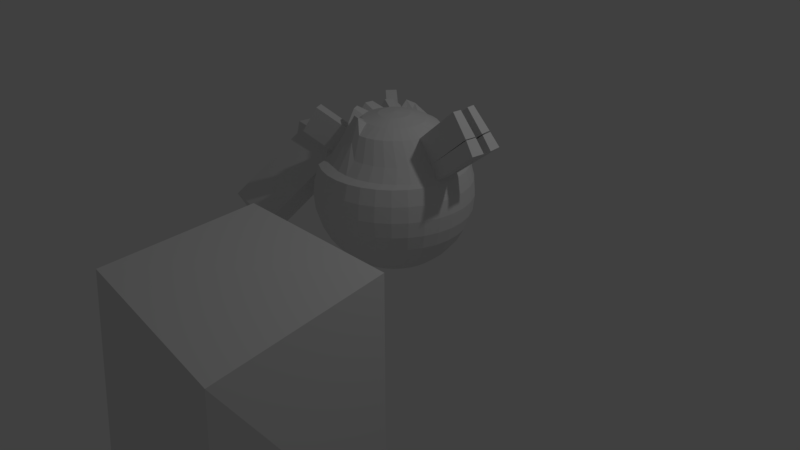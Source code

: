 # Source: aaaaaaaa.blend  (saved by Blender 2.79.0; exported with 4.5.12 LTS)
import bpy
from mathutils import Matrix  # noqa: F401  (used for matrix-valued properties, if any)

bpy.ops.wm.read_factory_settings(use_empty=True)
scene = bpy.context.scene
scene.name = 'Scene'

# ---- collections
col_collection_1 = bpy.data.collections.new('Collection 1'); scene.collection.children.link(col_collection_1)

# ---- materials (node trees are filled in below, after node groups)
mat_material = bpy.data.materials.new('Material')
mat_material.alpha_threshold = 0.0
mat_material.use_transparent_shadow = False
mat_material.roughness = 0.5
mat_material.line_color = (0.0, 0.0, 0.0, 1.0)

# ---- material node trees

# ---- world
world_world = bpy.data.worlds.new('World'); scene.world = world_world
world_world.color = (0.05088, 0.05088, 0.05088)
world_world.use_sun_shadow = False
world_world.sun_shadow_jitter_overblur = 0.0
world_world.cycles.sampling_method = 'MANUAL'

# ---- cameras
cam_camera = bpy.data.cameras.new('Camera')
cam_camera.clip_end = 100.0
cam_camera.lens = 35.0
cam_camera.sensor_width = 32.0
cam_camera.sensor_height = 18.0
cam_camera.ortho_scale = 7.314
cam_camera.dof.focus_distance = 0.0
cam_camera.dof.aperture_fstop = 128.0

# ---- lights
light_lamp = bpy.data.lights.new('Lamp', 'POINT')
light_lamp.transmission_factor = 0.0
light_lamp.cutoff_distance = 30.0
light_lamp.energy = 100.0
light_lamp.shadow_buffer_clip_start = 1.001
light_lamp.shadow_soft_size = 0.1
light_lamp.shadow_maximum_resolution = 0.006
light_lamp.use_absolute_resolution = True

# ---- meshes
me_cube = bpy.data.meshes.new('Cube')
me_cube.from_pydata([(1.0, 1.0, -1.0), (1.0, -1.0, -1.0), (-1.0, -1.0, -1.0), (-1.0, 1.0, -1.0), (1.0, 1.0, 2.131), (1.458, -1.11, 2.213), (-0.5326, -0.9314, 2.288), (-1.0, 1.0, 2.131), (-1.251, 3.413, 2.52), (-1.251, 3.601, 2.463), (-1.251, 3.774, 2.371), (-1.187, 3.938, 2.117), (-1.187, 4.063, 1.966), (-1.251, 4.142, 1.922), (-1.251, 4.199, 1.734), (-1.251, 4.218, 1.539), (-1.251, 4.199, 1.344), (-1.251, 3.774, 0.7078), (-1.212, 3.41, 2.52), (-1.176, 3.594, 2.463), (-1.142, 3.763, 2.371), (-1.049, 3.925, 2.117), (-1.024, 4.047, 1.966), (-0.9892, 4.125, 1.911), (-0.9781, 4.181, 1.724), (-1.055, 4.199, 1.539), (-1.059, 4.18, 1.344), (-1.07, 4.124, 1.157), (-1.088, 4.034, 0.9837), (-1.113, 3.912, 0.8321), (-1.142, 3.763, 0.7078), (-1.176, 3.594, 0.6153), (-1.212, 3.41, 0.5584), (-1.176, 3.399, 2.52), (-1.104, 3.572, 2.463), (-1.038, 3.732, 2.371), (-0.916, 3.885, 2.117), (-0.8684, 4.0, 1.966), (-0.8159, 4.072, 1.911), (-0.7941, 4.125, 1.724), (-0.8679, 4.142, 1.539), (-0.8752, 4.124, 1.344), (-0.897, 4.072, 1.157), (-0.9324, 3.987, 0.9837), (-0.98, 3.872, 0.8321), (-1.038, 3.732, 0.7078), (-1.104, 3.572, 0.6153), (-1.176, 3.399, 0.5584), (-1.142, 3.381, 2.52), (-1.038, 3.537, 2.463), (-0.9419, 3.68, 2.371), (-0.6984, 3.638, 2.071), (-0.7246, 3.923, 1.966), (-0.7373, 3.987, 1.922), (-0.7034, 4.018, 1.742), (-0.6927, 4.034, 1.546), (-0.7057, 4.034, 1.344), (-0.7373, 3.987, 1.157), (-0.7886, 3.91, 0.9837), (-0.8577, 3.806, 0.8321), (-0.9419, 3.68, 0.7078), (-1.038, 3.537, 0.6153), (-1.142, 3.381, 0.5584), (-1.113, 3.356, 2.52), (-0.98, 3.489, 2.463), (-0.8577, 3.611, 2.371), (-0.6866, 3.731, 2.117), (-0.5986, 3.819, 1.966), (-0.5973, 3.872, 1.922), (-0.5575, 3.903, 1.741), (-0.5411, 3.91, 1.546), (-0.557, 3.912, 1.344), (-0.5973, 3.872, 1.157), (-0.6626, 3.806, 0.9837), (-0.7506, 3.718, 0.8321), (-0.8577, 3.611, 0.7078), (-0.98, 3.489, 0.6153), (-1.113, 3.356, 0.5584), (-1.088, 3.327, 2.52), (-0.9324, 3.431, 2.463), (-0.7886, 3.527, 2.371), (-0.5986, 3.624, 2.117), (-0.4952, 3.693, 1.966), (-0.4824, 3.732, 1.922), (-0.4351, 3.763, 1.734), (-0.4191, 3.774, 1.539), (-0.4351, 3.763, 1.344), (-0.4824, 3.732, 1.157), (-0.5592, 3.68, 0.9837), (-0.6626, 3.611, 0.8321), (-0.7886, 3.527, 0.7078), (-0.9324, 3.431, 0.6153), (-1.088, 3.327, 0.5584), (-1.07, 3.293, 2.52), (-0.897, 3.365, 2.463), (-0.7298, 3.45, 2.343), (-0.5333, 3.502, 2.117), (-0.4184, 3.55, 1.966), (-0.397, 3.572, 1.922), (-0.3444, 3.594, 1.734), (-0.3267, 3.601, 1.539), (-0.3444, 3.594, 1.344), (-0.397, 3.572, 1.157), (-0.4824, 3.537, 0.9837), (-0.5973, 3.489, 0.8321), (-0.7373, 3.431, 0.7078), (-0.897, 3.365, 0.6153), (-1.07, 3.293, 0.5584), (-1.059, 3.256, 2.52), (-0.8752, 3.293, 2.463), (-0.7057, 3.327, 2.371), (-0.4931, 3.369, 2.117), (-0.3711, 3.394, 1.966), (-0.3444, 3.399, 1.922), (-0.2886, 3.41, 1.734), (-0.2698, 3.413, 1.539), (-0.2886, 3.41, 1.344), (-0.3444, 3.399, 1.157), (-0.4351, 3.381, 0.9837), (-0.557, 3.356, 0.8321), (-0.7057, 3.327, 0.7078), (-0.8752, 3.293, 0.6153), (-1.059, 3.256, 0.5584), (-1.055, 3.218, 2.52), (-0.8679, 3.218, 2.463), (-0.695, 3.218, 2.371), (-0.4795, 3.231, 2.117), (-0.3551, 3.231, 1.966), (-0.3267, 3.218, 1.922), (-0.2698, 3.218, 1.734), (-0.2506, 3.218, 1.539), (-0.2698, 3.218, 1.344), (-0.3267, 3.218, 1.157), (-0.4191, 3.218, 0.9837), (-0.5435, 3.218, 0.8321), (-0.695, 3.218, 0.7078), (-0.8679, 3.218, 0.6153), (-1.055, 3.218, 0.5584), (-1.059, 3.18, 2.52), (-0.8752, 3.144, 2.463), (-0.7057, 3.11, 2.371), (-0.4931, 3.093, 2.117), (-0.3711, 3.069, 1.966), (-0.3444, 3.038, 1.922), (-0.2886, 3.027, 1.734), (-0.2698, 3.023, 1.539), (-0.2886, 3.027, 1.344), (-0.3444, 3.038, 1.157), (-0.4351, 3.056, 0.9837), (-0.557, 3.08, 0.8321), (-0.7057, 3.11, 0.7078), (-0.8752, 3.144, 0.6153), (-1.059, 3.18, 0.5584), (-1.07, 3.144, 2.52), (-0.897, 3.072, 2.463), (-0.7373, 3.006, 2.371), (-0.5333, 2.961, 2.117), (-0.4184, 2.913, 1.966), (-0.397, 2.865, 1.922), (-0.3444, 2.843, 1.734), (-0.3267, 2.836, 1.539), (-0.3444, 2.843, 1.344), (-0.397, 2.865, 1.157), (-0.4824, 2.9, 0.9837), (-0.5973, 2.948, 0.8321), (-0.7373, 3.006, 0.7078), (-0.897, 3.072, 0.6153), (-1.07, 3.144, 0.5584), (-1.088, 3.11, 2.52), (-0.9324, 3.006, 2.463), (-0.7886, 2.91, 2.371), (-0.5986, 2.838, 2.117), (-0.4952, 2.769, 1.966), (-0.4824, 2.705, 1.922), (-0.4351, 2.673, 1.734), (-0.4191, 2.663, 1.539), (-0.4351, 2.673, 1.344), (-0.4824, 2.705, 1.157), (-0.5592, 2.756, 0.9837), (-0.6626, 2.825, 0.8321), (-0.7886, 2.91, 0.7078), (-0.9324, 3.006, 0.6153), (-1.088, 3.11, 0.5584), (-1.113, 3.08, 2.52), (-0.98, 2.948, 2.463), (-0.8577, 2.825, 2.371), (-0.6866, 2.731, 2.117), (-0.5986, 2.643, 1.966), (-0.5973, 2.565, 1.922), (-0.557, 2.525, 1.734), (-0.5435, 2.511, 1.539), (-0.557, 2.525, 1.344), (-0.5973, 2.565, 1.157), (-0.6626, 2.63, 0.9837), (-0.7506, 2.718, 0.8321), (-0.8577, 2.825, 0.7078), (-0.98, 2.948, 0.6153), (-1.113, 3.08, 0.5584), (-1.142, 3.056, 2.52), (-1.038, 2.9, 2.463), (-0.9419, 2.756, 2.371), (-0.7937, 2.643, 2.117), (-0.7246, 2.54, 1.966), (-0.7373, 2.45, 1.922), (-0.7057, 2.403, 1.734), (-0.695, 2.387, 1.539), (-0.7057, 2.403, 1.344), (-0.7373, 2.45, 1.157), (-0.7886, 2.527, 0.9837), (-0.8577, 2.63, 0.8321), (-0.9419, 2.756, 0.7078), (-1.038, 2.9, 0.6153), (-1.142, 3.056, 0.5584), (-1.251, 3.218, 0.5392), (-1.176, 3.038, 2.52), (-1.104, 2.865, 2.463), (-1.038, 2.705, 2.371), (-0.916, 2.578, 2.117), (-0.8684, 2.463, 1.966), (-0.897, 2.365, 1.922), (-0.8752, 2.312, 1.734), (-0.8679, 2.294, 1.539), (-0.8752, 2.312, 1.344), (-0.897, 2.365, 1.157), (-0.9324, 2.45, 0.9837), (-0.98, 2.565, 0.8321), (-1.038, 2.705, 0.7078), (-1.104, 2.865, 0.6153), (-1.176, 3.038, 0.5584), (-1.212, 3.027, 2.52), (-1.176, 2.843, 2.463), (-1.142, 2.673, 2.371), (-1.049, 2.538, 2.117), (-1.024, 2.416, 1.966), (-1.07, 2.312, 1.922), (-1.059, 2.256, 1.734), (-1.055, 2.238, 1.539), (-1.059, 2.256, 1.344), (-1.07, 2.312, 1.157), (-1.088, 2.403, 0.9837), (-1.113, 2.525, 0.8321), (-1.142, 2.673, 0.7078), (-1.176, 2.843, 0.6153), (-1.212, 3.027, 0.5584), (-1.251, 3.023, 2.52), (-1.251, 2.836, 2.463), (-1.251, 2.663, 2.371), (-1.187, 2.524, 2.117), (-1.187, 2.4, 1.966), (-1.251, 2.294, 1.922), (-1.251, 2.238, 1.734), (-1.251, 2.218, 1.539), (-1.251, 2.238, 1.344), (-1.251, 2.294, 1.157), (-1.251, 2.387, 0.9837), (-1.251, 2.511, 0.8321), (-1.251, 2.663, 0.7078), (-1.251, 2.836, 0.6153), (-1.251, 3.023, 0.5584), (-1.289, 3.027, 2.52), (-1.325, 2.843, 2.463), (-1.372, 2.756, 2.53), (-1.337, 2.62, 2.277), (-1.349, 2.416, 1.966), (-1.431, 2.312, 1.922), (-1.442, 2.256, 1.734), (-1.446, 2.238, 1.539), (-1.442, 2.256, 1.344), (-1.431, 2.312, 1.157), (-1.413, 2.403, 0.9837), (-1.389, 2.525, 0.8321), (-1.359, 2.673, 0.7078), (-1.325, 2.843, 0.6153), (-1.289, 3.027, 0.5584), (-1.325, 3.038, 2.52), (-1.397, 2.865, 2.463), (-1.476, 2.788, 2.53), (-1.47, 2.661, 2.277), (-1.505, 2.463, 1.966), (-1.604, 2.365, 1.922), (-1.626, 2.312, 1.734), (-1.633, 2.294, 1.539), (-1.626, 2.312, 1.344), (-1.604, 2.365, 1.157), (-1.569, 2.45, 0.9837), (-1.521, 2.565, 0.8321), (-1.463, 2.705, 0.7078), (-1.397, 2.865, 0.6153), (-1.325, 3.038, 0.5584), (-1.359, 3.056, 2.52), (-1.463, 2.9, 2.463), (-1.559, 2.756, 2.371), (-1.579, 2.643, 2.117), (-1.649, 2.54, 1.966), (-1.764, 2.45, 1.922), (-1.795, 2.403, 1.734), (-1.806, 2.387, 1.539), (-1.795, 2.403, 1.344), (-1.764, 2.45, 1.157), (-1.712, 2.527, 0.9837), (-1.643, 2.63, 0.8321), (-1.559, 2.756, 0.7078), (-1.463, 2.9, 0.6153), (-1.359, 3.056, 0.5584), (-1.251, 3.218, 2.539), (-1.389, 3.08, 2.52), (-1.521, 2.948, 2.463), (-1.643, 2.825, 2.371), (-1.687, 2.731, 2.117), (-1.775, 2.643, 1.966), (-1.777, 2.522, 1.89), (-1.817, 2.482, 1.702), (-1.958, 2.511, 1.539), (-1.944, 2.525, 1.344), (-1.904, 2.565, 1.157), (-1.838, 2.63, 0.9837), (-1.751, 2.718, 0.8321), (-1.643, 2.825, 0.7078), (-1.521, 2.948, 0.6153), (-1.389, 3.08, 0.5584), (-1.413, 3.11, 2.52), (-1.569, 3.006, 2.463), (-1.668, 2.947, 2.533), (-1.73, 2.876, 2.279), (-1.878, 2.769, 1.966), (-1.892, 2.662, 1.89), (-1.939, 2.63, 1.702), (-2.082, 2.663, 1.539), (-2.066, 2.673, 1.344), (-2.019, 2.705, 1.157), (-1.942, 2.756, 0.9837), (-1.838, 2.825, 0.8321), (-1.712, 2.91, 0.7078), (-1.569, 3.006, 0.6153), (-1.413, 3.11, 0.5584), (-1.431, 3.144, 2.52), (-1.604, 3.072, 2.463), (-1.72, 3.043, 2.533), (-1.796, 2.998, 2.279), (-1.955, 2.913, 1.966), (-2.104, 2.865, 1.922), (-2.157, 2.843, 1.734), (-2.174, 2.836, 1.539), (-2.157, 2.843, 1.344), (-2.104, 2.865, 1.157), (-2.019, 2.9, 0.9837), (-1.904, 2.948, 0.8321), (-1.764, 3.006, 0.7078), (-1.604, 3.072, 0.6153), (-1.431, 3.144, 0.5584), (-1.442, 3.18, 2.52), (-1.626, 3.144, 2.463), (-1.795, 3.11, 2.371), (-1.88, 3.093, 2.117), (-2.002, 3.069, 1.966), (-2.157, 3.038, 1.922), (-2.212, 3.027, 1.734), (-2.231, 3.023, 1.539), (-2.212, 3.027, 1.344), (-2.157, 3.038, 1.157), (-2.066, 3.056, 0.9837), (-1.944, 3.08, 0.8321), (-1.795, 3.11, 0.7078), (-1.626, 3.144, 0.6153), (-1.442, 3.18, 0.5584), (-1.446, 3.218, 2.52), (-1.633, 3.218, 2.463), (-1.753, 3.201, 2.527), (-1.841, 3.214, 2.273), (-2.018, 3.231, 1.966), (-3.144, 3.218, 1.922), (-3.201, 3.218, 1.734), (-2.251, 3.218, 1.539), (-2.231, 3.218, 1.344), (-2.174, 3.218, 1.157), (-2.082, 3.218, 0.9837), (-1.958, 3.218, 0.8321), (-1.806, 3.218, 0.7078), (-1.633, 3.218, 0.6153), (-1.446, 3.218, 0.5584), (-1.442, 3.256, 2.52), (-1.626, 3.293, 2.463), (-1.742, 3.31, 2.527), (-1.827, 3.352, 2.273), (-2.002, 3.394, 1.966), (-3.126, 3.399, 1.922), (-3.182, 3.41, 1.734), (-2.231, 3.413, 1.539), (-2.212, 3.41, 1.344), (-2.157, 3.399, 1.157), (-2.066, 3.381, 0.9837), (-1.944, 3.356, 0.8321), (-1.795, 3.327, 0.7078), (-1.626, 3.293, 0.6153), (-1.442, 3.256, 0.5584), (-1.431, 3.293, 2.52), (-1.604, 3.365, 2.463), (-1.764, 3.431, 2.371), (-1.84, 3.502, 2.117), (-1.955, 3.55, 1.966), (-2.104, 3.572, 1.922), (-2.157, 3.594, 1.734), (-2.174, 3.601, 1.539), (-2.157, 3.594, 1.344), (-2.104, 3.572, 1.157), (-2.019, 3.537, 0.9837), (-1.904, 3.489, 0.8321), (-1.764, 3.431, 0.7078), (-1.604, 3.365, 0.6153), (-1.431, 3.293, 0.5584), (-1.413, 3.327, 2.52), (-1.569, 3.431, 2.463), (-1.68, 3.459, 2.529), (-1.742, 3.556, 2.275), (-1.878, 3.693, 1.966), (-2.019, 3.732, 1.922), (-2.066, 3.763, 1.734), (-2.082, 3.774, 1.539), (-2.066, 3.763, 1.344), (-2.019, 3.732, 1.157), (-1.942, 3.68, 0.9837), (-1.838, 3.611, 0.8321), (-1.712, 3.527, 0.7078), (-1.569, 3.431, 0.6153), (-1.413, 3.327, 0.5584), (-1.389, 3.356, 2.52), (-1.521, 3.489, 2.463), (-1.611, 3.543, 2.529), (-1.654, 3.664, 2.275), (-1.775, 3.819, 1.966), (-1.895, 3.861, 1.918), (-1.935, 3.901, 1.73), (-1.958, 3.925, 1.539), (-1.944, 3.912, 1.344), (-1.904, 3.872, 1.157), (-1.838, 3.806, 0.9837), (-1.751, 3.718, 0.8321), (-1.643, 3.611, 0.7078), (-1.521, 3.489, 0.6153), (-1.389, 3.356, 0.5584), (-1.359, 3.381, 2.52), (-1.463, 3.537, 2.463), (-1.558, 3.663, 2.401), (-1.579, 3.802, 2.147), (-1.649, 3.923, 1.966), (-1.755, 3.976, 1.918), (-1.787, 4.023, 1.73), (-1.806, 4.05, 1.539), (-1.795, 4.034, 1.344), (-1.764, 3.987, 1.157), (-1.712, 3.91, 0.9837), (-1.643, 3.806, 0.8321), (-1.559, 3.68, 0.7078), (-1.463, 3.537, 0.6153), (-1.359, 3.381, 0.5584), (-1.325, 3.399, 2.52), (-1.397, 3.572, 2.463), (-1.473, 3.631, 2.535), (-1.467, 3.784, 2.281), (-1.505, 4.0, 1.966), (-1.604, 4.072, 1.922), (-1.626, 4.124, 1.734), (-1.633, 4.142, 1.539), (-1.626, 4.124, 1.344), (-1.604, 4.072, 1.157), (-1.569, 3.987, 0.9837), (-1.521, 3.872, 0.8321), (-1.463, 3.732, 0.7078), (-1.397, 3.572, 0.6153), (-1.325, 3.399, 0.5584), (-1.289, 3.41, 2.52), (-1.325, 3.594, 2.463), (-1.37, 3.68, 2.505), (-1.335, 3.842, 2.251), (-1.349, 4.047, 1.966), (-1.431, 4.124, 1.922), (-1.442, 4.18, 1.734), (-1.446, 4.199, 1.539), (-1.442, 4.18, 1.344), (-1.431, 4.124, 1.157), (-1.413, 4.034, 0.9837), (-1.389, 3.912, 0.8321), (-1.359, 3.763, 0.7078), (-1.325, 3.594, 0.6153), (-1.289, 3.41, 0.5584), (-1.251, 4.142, 1.157), (-1.251, 4.05, 0.9837), (-1.251, 3.925, 0.8321), (-1.251, 3.601, 0.6153), (-1.251, 3.413, 0.5584), (-2.071, 2.693, 2.502), (-2.219, 2.587, 2.188), (-2.137, 2.816, 2.502), (-2.296, 2.731, 2.188), (-2.018, 3.783, 2.497), (-2.154, 3.92, 2.187), (-1.93, 3.89, 2.497), (-2.051, 4.046, 2.187), (-2.532, 2.193, 0.9791), (-2.551, 2.19, 0.784), (-3.52, 2.385, 0.9791), (-2.57, 2.385, 0.784), (-3.495, 4.321, 1.012), (-2.544, 4.325, 0.8167), (-2.47, 4.505, 1.012), (-2.488, 4.593, 0.8928), (0.06498, 3.424, 2.594), (-0.1476, 3.382, 2.848), (-0.137, 3.273, 2.848), (0.07856, 3.286, 2.594), (0.1964, 3.449, 2.431), (0.07443, 3.425, 2.583), (0.08802, 3.287, 2.583), (0.2124, 3.287, 2.431), (0.08134, 3.176, 2.591), (-0.1342, 3.163, 2.845), (-0.1449, 3.055, 2.845), (0.06775, 3.038, 2.591), (0.2124, 3.175, 2.431), (0.08802, 3.175, 2.583), (0.07443, 3.037, 2.583), (0.1964, 3.013, 2.431)], [], [(0, 1, 2, 3), (4, 7, 6, 5), (0, 4, 5, 1), (1, 5, 6, 2), (2, 6, 7, 3), (4, 0, 3, 7), (15, 14, 24, 25), (8, 304, 18), (213, 489, 32), (16, 15, 25, 26), (9, 8, 18, 19), (485, 16, 26, 27), (10, 9, 19, 20), (486, 485, 27, 28), (11, 10, 20, 21), (487, 486, 28, 29), (12, 11, 21, 22), (17, 487, 29, 30), (13, 12, 22, 23), (488, 17, 30, 31), (14, 13, 23, 24), (489, 488, 31, 32), (24, 23, 38, 39), (32, 31, 46, 47), (25, 24, 39, 40), (18, 304, 33), (213, 32, 47), (26, 25, 40, 41), (19, 18, 33, 34), (27, 26, 41, 42), (20, 19, 34, 35), (28, 27, 42, 43), (21, 20, 35, 36), (29, 28, 43, 44), (22, 21, 36, 37), (30, 29, 44, 45), (23, 22, 37, 38), (31, 30, 45, 46), (43, 42, 57, 58), (36, 35, 50, 51), (44, 43, 58, 59), (37, 36, 51, 52), (45, 44, 59, 60), (38, 37, 52, 53), (46, 45, 60, 61), (39, 38, 53, 54), (47, 46, 61, 62), (40, 39, 54, 55), (33, 304, 48), (213, 47, 62), (41, 40, 55, 56), (34, 33, 48, 49), (42, 41, 56, 57), (35, 34, 49, 50), (62, 61, 76, 77), (55, 54, 69, 70), (48, 304, 63), (213, 62, 77), (56, 55, 70, 71), (49, 48, 63, 64), (57, 56, 71, 72), (50, 49, 64, 65), (58, 57, 72, 73), (51, 50, 65, 66), (59, 58, 73, 74), (52, 51, 66, 67), (60, 59, 74, 75), (53, 52, 67, 68), (61, 60, 75, 76), (54, 53, 68, 69), (66, 65, 80, 81), (74, 73, 88, 89), (67, 66, 81, 82), (75, 74, 89, 90), (68, 67, 82, 83), (76, 75, 90, 91), (69, 68, 83, 84), (77, 76, 91, 92), (70, 69, 84, 85), (63, 304, 78), (213, 77, 92), (71, 70, 85, 86), (64, 63, 78, 79), (72, 71, 86, 87), (65, 64, 79, 80), (73, 72, 87, 88), (85, 84, 99, 100), (78, 304, 93), (213, 92, 107), (86, 85, 100, 101), (79, 78, 93, 94), (87, 86, 101, 102), (80, 79, 94, 95), (88, 87, 102, 103), (81, 80, 95, 96), (89, 88, 103, 104), (82, 81, 96, 97), (90, 89, 104, 105), (83, 82, 97, 98), (91, 90, 105, 106), (84, 83, 98, 99), (92, 91, 106, 107), (104, 103, 118, 119), (97, 96, 111, 112), (105, 104, 119, 120), (98, 97, 112, 113), (106, 105, 120, 121), (99, 98, 113, 114), (107, 106, 121, 122), (100, 99, 114, 115), (93, 304, 108), (213, 107, 122), (101, 100, 115, 116), (94, 93, 108, 109), (102, 101, 116, 117), (95, 94, 109, 110), (103, 102, 117, 118), (96, 95, 110, 111), (213, 122, 137), (116, 115, 130, 131), (109, 108, 123, 124), (117, 116, 131, 132), (110, 109, 124, 125), (118, 117, 132, 133), (119, 118, 133, 134), (120, 119, 134, 135), (113, 112, 127, 128), (121, 120, 135, 136), (114, 113, 128, 129), (122, 121, 136, 137), (115, 114, 129, 130), (108, 304, 123), (135, 134, 149, 150), (128, 127, 142, 143), (136, 135, 150, 151), (129, 128, 143, 144), (137, 136, 151, 152), (130, 129, 144, 145), (123, 304, 138), (213, 137, 152), (131, 130, 145, 146), (124, 123, 138, 139), (132, 131, 146, 147), (125, 124, 139, 140), (133, 132, 147, 148), (134, 133, 148, 149), (139, 138, 153, 154), (147, 146, 161, 162), (140, 139, 154, 155), (148, 147, 162, 163), (141, 140, 155, 156), (149, 148, 163, 164), (142, 141, 156, 157), (150, 149, 164, 165), (143, 142, 157, 158), (151, 150, 165, 166), (144, 143, 158, 159), (152, 151, 166, 167), (145, 144, 159, 160), (138, 304, 153), (213, 152, 167), (146, 145, 160, 161), (158, 157, 172, 173), (166, 165, 180, 181), (159, 158, 173, 174), (167, 166, 181, 182), (160, 159, 174, 175), (153, 304, 168), (213, 167, 182), (161, 160, 175, 176), (154, 153, 168, 169), (162, 161, 176, 177), (155, 154, 169, 170), (163, 162, 177, 178), (156, 155, 170, 171), (164, 163, 178, 179), (157, 156, 171, 172), (165, 164, 179, 180), (177, 176, 191, 192), (170, 169, 184, 185), (178, 177, 192, 193), (171, 170, 185, 186), (179, 178, 193, 194), (172, 171, 186, 187), (180, 179, 194, 195), (173, 172, 187, 188), (181, 180, 195, 196), (174, 173, 188, 189), (182, 181, 196, 197), (175, 174, 189, 190), (168, 304, 183), (213, 182, 197), (176, 175, 190, 191), (169, 168, 183, 184), (196, 195, 210, 211), (189, 188, 203, 204), (197, 196, 211, 212), (190, 189, 204, 205), (183, 304, 198), (213, 197, 212), (191, 190, 205, 206), (184, 183, 198, 199), (192, 191, 206, 207), (185, 184, 199, 200), (193, 192, 207, 208), (186, 185, 200, 201), (194, 193, 208, 209), (187, 186, 201, 202), (195, 194, 209, 210), (188, 187, 202, 203), (200, 199, 215, 216), (208, 207, 223, 224), (201, 200, 216, 217), (209, 208, 224, 225), (202, 201, 217, 218), (210, 209, 225, 226), (203, 202, 218, 219), (211, 210, 226, 227), (204, 203, 219, 220), (212, 211, 227, 228), (205, 204, 220, 221), (198, 304, 214), (213, 212, 228), (206, 205, 221, 222), (199, 198, 214, 215), (207, 206, 222, 223), (220, 219, 234, 235), (228, 227, 242, 243), (221, 220, 235, 236), (214, 304, 229), (213, 228, 243), (222, 221, 236, 237), (215, 214, 229, 230), (223, 222, 237, 238), (216, 215, 230, 231), (224, 223, 238, 239), (217, 216, 231, 232), (225, 224, 239, 240), (218, 217, 232, 233), (226, 225, 240, 241), (219, 218, 233, 234), (227, 226, 241, 242), (239, 238, 253, 254), (232, 231, 246, 247), (240, 239, 254, 255), (233, 232, 247, 248), (241, 240, 255, 256), (234, 233, 248, 249), (242, 241, 256, 257), (235, 234, 249, 250), (243, 242, 257, 258), (236, 235, 250, 251), (229, 304, 244), (213, 243, 258), (237, 236, 251, 252), (230, 229, 244, 245), (238, 237, 252, 253), (231, 230, 245, 246), (258, 257, 272, 273), (251, 250, 265, 266), (244, 304, 259), (213, 258, 273), (252, 251, 266, 267), (245, 244, 259, 260), (253, 252, 267, 268), (246, 245, 260, 261), (254, 253, 268, 269), (247, 246, 261, 262), (255, 254, 269, 270), (248, 247, 262, 263), (256, 255, 270, 271), (249, 248, 263, 264), (257, 256, 271, 272), (250, 249, 264, 265), (270, 269, 284, 285), (263, 262, 277, 278), (271, 270, 285, 286), (264, 263, 278, 279), (272, 271, 286, 287), (265, 264, 279, 280), (273, 272, 287, 288), (266, 265, 280, 281), (259, 304, 274), (213, 273, 288), (267, 266, 281, 282), (260, 259, 274, 275), (268, 267, 282, 283), (261, 260, 275, 276), (269, 268, 283, 284), (262, 261, 276, 277), (274, 304, 289), (213, 288, 303), (282, 281, 296, 297), (275, 274, 289, 290), (283, 282, 297, 298), (276, 275, 290, 291), (284, 283, 298, 299), (277, 276, 291, 292), (285, 284, 299, 300), (278, 277, 292, 293), (286, 285, 300, 301), (279, 278, 293, 294), (287, 286, 301, 302), (280, 279, 294, 295), (288, 287, 302, 303), (281, 280, 295, 296), (293, 292, 308, 309), (301, 300, 316, 317), (294, 293, 309, 310), (302, 301, 317, 318), (295, 294, 310, 311), (303, 302, 318, 319), (296, 295, 311, 312), (289, 304, 305), (213, 303, 319), (297, 296, 312, 313), (290, 289, 305, 306), (298, 297, 313, 314), (291, 290, 306, 307), (299, 298, 314, 315), (292, 291, 307, 308), (300, 299, 315, 316), (313, 312, 327, 328), (306, 305, 320, 321), (314, 313, 328, 329), (307, 306, 321, 322), (315, 314, 329, 330), (308, 307, 322, 323), (316, 315, 330, 331), (309, 308, 323, 324), (317, 316, 331, 332), (310, 309, 324, 325), (318, 317, 332, 333), (311, 310, 325, 326), (319, 318, 333, 334), (312, 311, 326, 327), (305, 304, 320), (213, 319, 334), (332, 331, 346, 347), (325, 324, 339, 340), (333, 332, 347, 348), (326, 325, 340, 341), (334, 333, 348, 349), (327, 326, 341, 342), (320, 304, 335), (213, 334, 349), (328, 327, 342, 343), (321, 320, 335, 336), (329, 328, 343, 344), (322, 321, 336, 337), (330, 329, 344, 345), (323, 322, 337, 338), (331, 330, 345, 346), (324, 323, 490, 491), (336, 335, 350, 351), (344, 343, 358, 359), (337, 336, 351, 352), (345, 344, 359, 360), (338, 337, 352, 353), (346, 345, 360, 361), (339, 338, 353, 354), (347, 346, 361, 362), (340, 339, 354, 355), (348, 347, 362, 363), (341, 340, 355, 356), (349, 348, 363, 364), (342, 341, 356, 357), (335, 304, 350), (213, 349, 364), (343, 342, 357, 358), (355, 354, 369, 370), (363, 362, 377, 378), (356, 355, 370, 371), (364, 363, 378, 379), (371, 372, 501, 500), (350, 304, 365), (213, 364, 379), (358, 357, 372, 373), (351, 350, 365, 366), (359, 358, 373, 374), (352, 351, 366, 367), (360, 359, 374, 375), (353, 352, 367, 368), (361, 360, 375, 376), (354, 353, 368, 369), (362, 361, 376, 377), (374, 373, 388, 389), (367, 366, 381, 382), (375, 374, 389, 390), (368, 367, 382, 383), (376, 375, 390, 391), (369, 368, 383, 384), (377, 376, 391, 392), (370, 369, 384, 385), (378, 377, 392, 393), (371, 370, 385, 386), (379, 378, 393, 394), (372, 371, 386, 387), (365, 304, 380), (213, 379, 394), (373, 372, 387, 388), (366, 365, 380, 381), (393, 392, 407, 408), (386, 385, 400, 401), (394, 393, 408, 409), (387, 386, 502, 503), (380, 304, 395), (213, 394, 409), (388, 387, 402, 403), (381, 380, 395, 396), (389, 388, 403, 404), (382, 381, 396, 397), (390, 389, 404, 405), (383, 382, 397, 398), (391, 390, 405, 406), (384, 383, 398, 399), (392, 391, 406, 407), (385, 384, 399, 400), (405, 404, 419, 420), (398, 397, 412, 413), (406, 405, 420, 421), (399, 398, 413, 414), (407, 406, 421, 422), (400, 399, 414, 415), (408, 407, 422, 423), (401, 400, 415, 416), (409, 408, 423, 424), (402, 401, 416, 417), (395, 304, 410), (213, 409, 424), (403, 402, 417, 418), (396, 395, 410, 411), (404, 403, 418, 419), (397, 396, 411, 412), (424, 423, 438, 439), (417, 416, 431, 432), (410, 304, 425), (213, 424, 439), (418, 417, 432, 433), (411, 410, 425, 426), (419, 418, 433, 434), (412, 411, 426, 427), (420, 419, 434, 435), (413, 412, 427, 428), (421, 420, 435, 436), (414, 413, 494, 495), (422, 421, 436, 437), (415, 414, 429, 430), (423, 422, 437, 438), (416, 415, 430, 431), (428, 427, 442, 443), (436, 435, 450, 451), (429, 428, 443, 444), (437, 436, 451, 452), (430, 429, 444, 445), (438, 437, 452, 453), (431, 430, 445, 446), (439, 438, 453, 454), (432, 431, 446, 447), (425, 304, 440), (213, 439, 454), (433, 432, 447, 448), (426, 425, 440, 441), (434, 433, 448, 449), (427, 426, 441, 442), (435, 434, 449, 450), (447, 446, 461, 462), (440, 304, 455), (213, 454, 469), (448, 447, 462, 463), (441, 440, 455, 456), (449, 448, 463, 464), (442, 441, 456, 457), (450, 449, 464, 465), (443, 442, 457, 458), (451, 450, 465, 466), (444, 443, 458, 459), (452, 451, 466, 467), (445, 444, 459, 460), (453, 452, 467, 468), (446, 445, 460, 461), (454, 453, 468, 469), (466, 465, 480, 481), (459, 458, 473, 474), (467, 466, 481, 482), (460, 459, 474, 475), (468, 467, 482, 483), (461, 460, 475, 476), (469, 468, 483, 484), (462, 461, 476, 477), (455, 304, 470), (213, 469, 484), (463, 462, 477, 478), (456, 455, 470, 471), (464, 463, 478, 479), (457, 456, 471, 472), (465, 464, 479, 480), (458, 457, 472, 473), (470, 304, 8), (213, 484, 489), (478, 477, 15, 16), (471, 470, 8, 9), (479, 478, 16, 485), (472, 471, 9, 10), (480, 479, 485, 486), (473, 472, 10, 11), (481, 480, 486, 487), (474, 473, 11, 12), (482, 481, 487, 17), (475, 474, 12, 13), (483, 482, 17, 488), (476, 475, 13, 14), (484, 483, 488, 489), (477, 476, 14, 15), (491, 490, 492, 493), (338, 339, 493, 492), (339, 324, 491, 493), (323, 338, 492, 490), (495, 494, 496, 497), (428, 429, 497, 496), (429, 414, 495, 497), (413, 428, 496, 494), (499, 498, 500, 501), (372, 357, 499, 501), (356, 371, 500, 498), (357, 356, 498, 499), (503, 502, 504, 505), (402, 387, 503, 505), (401, 402, 505, 504), (386, 401, 504, 502), (506, 507, 508, 509), (110, 507, 506, 111), (125, 508, 507, 110), (126, 509, 508, 125), (111, 506, 509, 126), (510, 511, 512, 513), (111, 511, 510, 112), (126, 512, 511, 111), (127, 513, 512, 126), (112, 510, 513, 127), (514, 515, 516, 517), (125, 515, 514, 126), (140, 516, 515, 125), (141, 517, 516, 140), (126, 514, 517, 141), (518, 519, 520, 521), (126, 519, 518, 127), (141, 520, 519, 126), (142, 521, 520, 141), (127, 518, 521, 142)])
me_cube.materials.append(mat_material)
me_cube.use_remesh_preserve_volume = False
me_cube.use_remesh_preserve_attributes = False
me_cube.use_mirror_vertex_groups = False
me_cube.update()

# ---- objects
ob_cube = bpy.data.objects.new('Cube', me_cube)
ob_lamp = bpy.data.objects.new('Lamp', light_lamp)
ob_camera = bpy.data.objects.new('Camera', cam_camera)

# ---- transforms, parenting, visibility, modifiers, constraints
ob_cube.location = (1.491, -2.994, -0.6066)
ob_cube.lock_rotations_4d = False
ob_cube.empty_display_type = 'ARROWS'
ob_cube.lineart.crease_threshold = 0.0
ob_lamp.location = (4.076, 1.005, 5.904)
ob_lamp.rotation_euler = (0.6503, 0.05522, 1.866)
ob_lamp.lock_rotations_4d = False
ob_lamp.empty_display_type = 'ARROWS'
ob_lamp.color = (0.0, 0.0, 0.0, 0.0)
ob_lamp.lineart.crease_threshold = 0.0
ob_camera.location = (7.481, -6.508, 5.344)
ob_camera.rotation_euler = (1.109, 0.0, 0.8149)
ob_camera.lock_rotations_4d = False
ob_camera.empty_display_type = 'ARROWS'
ob_camera.color = (0.0, 0.0, 0.0, 0.0)
ob_camera.display_type = 'WIRE'
ob_camera.lineart.crease_threshold = 0.0

# ---- collection membership
col_collection_1.objects.link(ob_cube)
col_collection_1.objects.link(ob_lamp)
col_collection_1.objects.link(ob_camera)

# ---- scene / render settings (as saved in the file)
scene.camera = ob_camera
scene.frame_start = 1; scene.frame_end = 250; scene.frame_set(1)
scene.render.engine = 'BLENDER_EEVEE_NEXT'
scene.render.resolution_percentage = 50
scene.render.dither_intensity = 0.0
scene.cycles.use_denoising = False
scene.cycles.samples = 128
scene.cycles.sampling_pattern = 'TABULATED_SOBOL'
scene.cycles.use_adaptive_sampling = False
scene.cycles.use_light_tree = False
scene.cycles.blur_glossy = 0.0
scene.cycles.sample_clamp_indirect = 0.0
scene.view_settings.view_transform = 'Standard'
bpy.context.view_layer.update()
